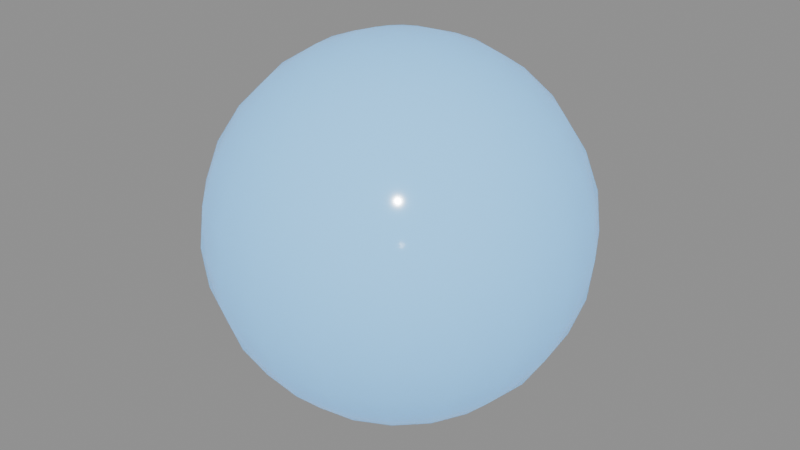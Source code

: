 # Source: water_pickup.blend  (saved by Blender 5.2.45; exported with 4.5.12 LTS)
import bpy
from mathutils import Matrix  # noqa: F401  (used for matrix-valued properties, if any)

bpy.ops.wm.read_factory_settings(use_empty=True)
scene = bpy.context.scene
scene.name = 'Scene'

# ---- materials (node trees are filled in below, after node groups)
mat_waterorb = bpy.data.materials.new('WaterOrb')
mat_waterorb.surface_render_method = 'BLENDED'
mat_waterorb.blend_method = 'BLEND'

# ---- material node trees
mat_waterorb.use_nodes = True; mat_waterorb.node_tree.nodes.clear()
_N = mat_waterorb.node_tree.nodes; _L = mat_waterorb.node_tree.links
n0 = _N.new('ShaderNodeBsdfPrincipled'); n0.name = 'Principled BSDF'; n0.location = (-200, 100)
n0.inputs[0].default_value = (0.25, 0.65, 0.95, 1.0)
n0.inputs[2].default_value = 0.1
n0.inputs[4].default_value = 0.85
n0.inputs[10].default_value = 0.005
n0.inputs[27].default_value = (0.12, 0.35, 0.65, 1.0)
n0.inputs[28].default_value = 0.9
n1 = _N.new('ShaderNodeOutputMaterial'); n1.name = 'Material Output'; n1.location = (200, 100)
_L.new(n0.outputs[0], n1.inputs[0])
n1.is_active_output = True

# ---- meshes
me_sphere = bpy.data.meshes.new('Sphere')
me_sphere.from_pydata([(0.0, 0.0, 0.76), (0.0, 0.3063, 0.5675), (0.0, 0.3315, 0.4957), (0.0, 0.3315, 0.3443), (0.0, 0.0, 0.08), (0.02338, 0.07195, 0.7515), (0.04559, 0.1403, 0.7263), (0.06551, 0.2016, 0.6858), (0.08214, 0.2528, 0.632), (0.09466, 0.2913, 0.5675), (0.1024, 0.3153, 0.4957), (0.1051, 0.3234, 0.42), (0.1024, 0.3153, 0.3443), (0.09466, 0.2913, 0.2725), (0.08214, 0.2528, 0.208), (0.06551, 0.2016, 0.1542), (0.04559, 0.1403, 0.1137), (0.02338, 0.07195, 0.08852), (0.04447, 0.06121, 0.7515), (0.08671, 0.1193, 0.7263), (0.1246, 0.1715, 0.6858), (0.1562, 0.2151, 0.632), (0.1801, 0.2478, 0.5675), (0.1948, 0.2682, 0.4957), (0.1998, 0.2751, 0.42), (0.1948, 0.2682, 0.3443), (0.1801, 0.2478, 0.2725), (0.1562, 0.2151, 0.208), (0.1246, 0.1715, 0.1542), (0.08671, 0.1193, 0.1137), (0.04447, 0.06121, 0.08852), (0.06121, 0.04447, 0.7515), (0.1193, 0.08671, 0.7263), (0.1715, 0.1246, 0.6858), (0.2151, 0.1562, 0.632), (0.2478, 0.1801, 0.5675), (0.2682, 0.1948, 0.4957), (0.2751, 0.1998, 0.42), (0.2682, 0.1948, 0.3443), (0.2478, 0.1801, 0.2725), (0.2151, 0.1562, 0.208), (0.1715, 0.1246, 0.1542), (0.1193, 0.08671, 0.1137), (0.06121, 0.04447, 0.08852), (0.07195, 0.02338, 0.7515), (0.1403, 0.04559, 0.7263), (0.2016, 0.06551, 0.6858), (0.2528, 0.08214, 0.632), (0.2913, 0.09466, 0.5675), (0.3153, 0.1024, 0.4957), (0.3234, 0.1051, 0.42), (0.3153, 0.1024, 0.3443), (0.2913, 0.09466, 0.2725), (0.2528, 0.08214, 0.208), (0.2016, 0.06551, 0.1542), (0.1403, 0.04559, 0.1137), (0.07195, 0.02338, 0.08852), (0.07566, 0.0, 0.7515), (0.1475, 0.0, 0.7263), (0.212, 0.0, 0.6858), (0.2658, 0.0, 0.632), (0.3063, 0.0, 0.5675), (0.3315, -7.451e-09, 0.4957), (0.34, 0.0, 0.42), (0.3315, -7.451e-09, 0.3443), (0.3063, 0.0, 0.2725), (0.2658, 0.0, 0.208), (0.212, 0.0, 0.1542), (0.1475, 0.0, 0.1137), (0.07566, 0.0, 0.08852), (0.07195, -0.02338, 0.7515), (0.1403, -0.04559, 0.7263), (0.2016, -0.06551, 0.6858), (0.2528, -0.08214, 0.632), (0.2913, -0.09466, 0.5675), (0.3153, -0.1024, 0.4957), (0.3234, -0.1051, 0.42), (0.3153, -0.1024, 0.3443), (0.2913, -0.09466, 0.2725), (0.2528, -0.08214, 0.208), (0.2016, -0.06551, 0.1542), (0.1403, -0.04559, 0.1137), (0.07195, -0.02338, 0.08852), (0.06121, -0.04447, 0.7515), (0.1193, -0.08671, 0.7263), (0.1715, -0.1246, 0.6858), (0.2151, -0.1562, 0.632), (0.2478, -0.1801, 0.5675), (0.2682, -0.1948, 0.4957), (0.2751, -0.1998, 0.42), (0.2682, -0.1948, 0.3443), (0.2478, -0.1801, 0.2725), (0.2151, -0.1562, 0.208), (0.1715, -0.1246, 0.1542), (0.1193, -0.08671, 0.1137), (0.06121, -0.04447, 0.08852), (0.04447, -0.06121, 0.7515), (0.08671, -0.1193, 0.7263), (0.1246, -0.1715, 0.6858), (0.1562, -0.2151, 0.632), (0.1801, -0.2478, 0.5675), (0.1948, -0.2682, 0.4957), (0.1998, -0.2751, 0.42), (0.1948, -0.2682, 0.3443), (0.1801, -0.2478, 0.2725), (0.1562, -0.2151, 0.208), (0.1246, -0.1715, 0.1542), (0.08671, -0.1193, 0.1137), (0.04447, -0.06121, 0.08852), (0.02338, -0.07195, 0.7515), (0.04559, -0.1403, 0.7263), (0.06551, -0.2016, 0.6858), (0.08214, -0.2528, 0.632), (0.09466, -0.2913, 0.5675), (0.1024, -0.3153, 0.4957), (0.1051, -0.3234, 0.42), (0.1024, -0.3153, 0.3443), (0.09466, -0.2913, 0.2725), (0.08214, -0.2528, 0.208), (0.06551, -0.2016, 0.1542), (0.04559, -0.1403, 0.1137), (0.02338, -0.07195, 0.08852), (-1.863e-09, -0.07566, 0.7515), (-1.118e-08, -0.1475, 0.7263), (0.0, -0.212, 0.6858), (0.0, -0.2658, 0.632), (0.0, -0.3063, 0.5675), (-2.98e-08, -0.3315, 0.4957), (0.0, -0.34, 0.42), (-2.98e-08, -0.3315, 0.3443), (0.0, -0.3063, 0.2725), (0.0, -0.2658, 0.208), (0.0, -0.212, 0.1542), (-1.118e-08, -0.1475, 0.1137), (-1.863e-09, -0.07566, 0.08852), (-0.02338, -0.07195, 0.7515), (-0.04559, -0.1403, 0.7263), (-0.06551, -0.2016, 0.6858), (-0.08214, -0.2528, 0.632), (-0.09466, -0.2913, 0.5675), (-0.1024, -0.3153, 0.4957), (-0.1051, -0.3234, 0.42), (-0.1024, -0.3153, 0.3443), (-0.09466, -0.2913, 0.2725), (-0.08214, -0.2528, 0.208), (-0.06551, -0.2016, 0.1542), (-0.04559, -0.1403, 0.1137), (-0.02338, -0.07195, 0.08852), (-0.04447, -0.06121, 0.7515), (-0.08671, -0.1193, 0.7263), (-0.1246, -0.1715, 0.6858), (-0.1562, -0.2151, 0.632), (-0.1801, -0.2478, 0.5675), (-0.1948, -0.2682, 0.4957), (-0.1998, -0.2751, 0.42), (-0.1948, -0.2682, 0.3443), (-0.1801, -0.2478, 0.2725), (-0.1562, -0.2151, 0.208), (-0.1246, -0.1715, 0.1542), (-0.08671, -0.1193, 0.1137), (-0.04447, -0.06121, 0.08852), (-0.06121, -0.04447, 0.7515), (-0.1193, -0.08671, 0.7263), (-0.1715, -0.1246, 0.6858), (-0.2151, -0.1562, 0.632), (-0.2478, -0.1801, 0.5675), (-0.2682, -0.1948, 0.4957), (-0.2751, -0.1998, 0.42), (-0.2682, -0.1948, 0.3443), (-0.2478, -0.1801, 0.2725), (-0.2151, -0.1562, 0.208), (-0.1715, -0.1246, 0.1542), (-0.1193, -0.08671, 0.1137), (-0.06121, -0.04447, 0.08852), (-0.07195, -0.02338, 0.7515), (-0.1403, -0.04559, 0.7263), (-0.2016, -0.06551, 0.6858), (-0.2528, -0.08214, 0.632), (-0.2913, -0.09466, 0.5675), (-0.3153, -0.1024, 0.4957), (-0.3234, -0.1051, 0.42), (-0.3153, -0.1024, 0.3443), (-0.2913, -0.09466, 0.2725), (-0.2528, -0.08214, 0.208), (-0.2016, -0.06551, 0.1542), (-0.1403, -0.04559, 0.1137), (-0.07195, -0.02338, 0.08852), (-0.07566, 1.863e-09, 0.7515), (-0.1475, 7.451e-09, 0.7263), (-0.212, 3.725e-09, 0.6858), (-0.2658, 0.0, 0.632), (-0.3063, -7.451e-09, 0.5675), (-0.3315, 2.235e-08, 0.4957), (-0.34, -1.49e-08, 0.42), (-0.3315, 2.235e-08, 0.3443), (-0.3063, -7.451e-09, 0.2725), (-0.2658, 0.0, 0.208), (-0.212, 3.725e-09, 0.1542), (-0.1475, 7.451e-09, 0.1137), (-0.07566, 1.863e-09, 0.08852), (-0.07195, 0.02338, 0.7515), (-0.1403, 0.04559, 0.7263), (-0.2016, 0.06551, 0.6858), (-0.2528, 0.08214, 0.632), (-0.2913, 0.09466, 0.5675), (-0.3153, 0.1024, 0.4957), (-0.3234, 0.1051, 0.42), (-0.3153, 0.1024, 0.3443), (-0.2913, 0.09466, 0.2725), (-0.2528, 0.08214, 0.208), (-0.2016, 0.06551, 0.1542), (-0.1403, 0.04559, 0.1137), (-0.07195, 0.02338, 0.08852), (-0.06121, 0.04447, 0.7515), (-0.1193, 0.08671, 0.7263), (-0.1715, 0.1246, 0.6858), (-0.2151, 0.1562, 0.632), (-0.2478, 0.1801, 0.5675), (-0.2682, 0.1948, 0.4957), (-0.2751, 0.1998, 0.42), (-0.2682, 0.1948, 0.3443), (-0.2478, 0.1801, 0.2725), (-0.2151, 0.1562, 0.208), (-0.1715, 0.1246, 0.1542), (-0.1193, 0.08671, 0.1137), (-0.06121, 0.04447, 0.08852), (-0.04447, 0.06121, 0.7515), (-0.08671, 0.1193, 0.7263), (-0.1246, 0.1715, 0.6858), (-0.1562, 0.2151, 0.632), (-0.1801, 0.2478, 0.5675), (-0.1948, 0.2682, 0.4957), (-0.1998, 0.2751, 0.42), (-0.1948, 0.2682, 0.3443), (-0.1801, 0.2478, 0.2725), (-0.1562, 0.2151, 0.208), (-0.1246, 0.1715, 0.1542), (-0.08671, 0.1193, 0.1137), (-0.04447, 0.06121, 0.08852), (-0.02338, 0.07195, 0.7515), (-0.04559, 0.1403, 0.7263), (-0.06551, 0.2016, 0.6858), (-0.08214, 0.2528, 0.632), (-0.09466, 0.2913, 0.5675), (-0.1024, 0.3153, 0.4957), (-0.1051, 0.3234, 0.42), (-0.1024, 0.3153, 0.3443), (-0.09466, 0.2913, 0.2725), (-0.08214, 0.2528, 0.208), (-0.06551, 0.2016, 0.1542), (-0.04559, 0.1403, 0.1137), (-0.02338, 0.07195, 0.08852), (0.0, 0.07566, 0.7515), (0.0, 0.1475, 0.7263), (-7.451e-09, 0.212, 0.6858), (0.0, 0.2658, 0.632), (-2.98e-08, 0.34, 0.42), (1.49e-08, 0.3063, 0.2725), (0.0, 0.2658, 0.208), (-7.451e-09, 0.212, 0.1542), (0.0, 0.1475, 0.1137), (0.0, 0.07566, 0.08852)], [], [(258, 257, 13, 14), (254, 253, 6, 7), (259, 258, 14, 15), (255, 254, 7, 8), (260, 259, 15, 16), (1, 255, 8, 9), (261, 260, 16, 17), (2, 1, 9, 10), (4, 261, 17), (256, 2, 10, 11), (3, 256, 11, 12), (252, 0, 5), (257, 3, 12, 13), (253, 252, 5, 6), (15, 14, 27, 28), (8, 7, 20, 21), (16, 15, 28, 29), (9, 8, 21, 22), (17, 16, 29, 30), (10, 9, 22, 23), (4, 17, 30), (11, 10, 23, 24), (12, 11, 24, 25), (5, 0, 18), (13, 12, 25, 26), (6, 5, 18, 19), (14, 13, 26, 27), (7, 6, 19, 20), (21, 20, 33, 34), (29, 28, 41, 42), (22, 21, 34, 35), (30, 29, 42, 43), (23, 22, 35, 36), (4, 30, 43), (24, 23, 36, 37), (25, 24, 37, 38), (18, 0, 31), (26, 25, 38, 39), (19, 18, 31, 32), (27, 26, 39, 40), (20, 19, 32, 33), (28, 27, 40, 41), (42, 41, 54, 55), (35, 34, 47, 48), (43, 42, 55, 56), (36, 35, 48, 49), (4, 43, 56), (37, 36, 49, 50), (38, 37, 50, 51), (31, 0, 44), (39, 38, 51, 52), (32, 31, 44, 45), (40, 39, 52, 53), (33, 32, 45, 46), (41, 40, 53, 54), (34, 33, 46, 47), (56, 55, 68, 69), (49, 48, 61, 62), (4, 56, 69), (50, 49, 62, 63), (51, 50, 63, 64), (44, 0, 57), (52, 51, 64, 65), (45, 44, 57, 58), (53, 52, 65, 66), (46, 45, 58, 59), (54, 53, 66, 67), (47, 46, 59, 60), (55, 54, 67, 68), (48, 47, 60, 61), (62, 61, 74, 75), (4, 69, 82), (63, 62, 75, 76), (64, 63, 76, 77), (57, 0, 70), (65, 64, 77, 78), (58, 57, 70, 71), (66, 65, 78, 79), (59, 58, 71, 72), (67, 66, 79, 80), (60, 59, 72, 73), (68, 67, 80, 81), (61, 60, 73, 74), (69, 68, 81, 82), (4, 82, 95), (76, 75, 88, 89), (77, 76, 89, 90), (70, 0, 83), (78, 77, 90, 91), (71, 70, 83, 84), (79, 78, 91, 92), (72, 71, 84, 85), (80, 79, 92, 93), (73, 72, 85, 86), (81, 80, 93, 94), (74, 73, 86, 87), (82, 81, 94, 95), (75, 74, 87, 88), (89, 88, 101, 102), (90, 89, 102, 103), (83, 0, 96), (91, 90, 103, 104), (84, 83, 96, 97), (92, 91, 104, 105), (85, 84, 97, 98), (93, 92, 105, 106), (86, 85, 98, 99), (94, 93, 106, 107), (87, 86, 99, 100), (95, 94, 107, 108), (88, 87, 100, 101), (4, 95, 108), (103, 102, 115, 116), (96, 0, 109), (104, 103, 116, 117), (97, 96, 109, 110), (105, 104, 117, 118), (98, 97, 110, 111), (106, 105, 118, 119), (99, 98, 111, 112), (107, 106, 119, 120), (100, 99, 112, 113), (108, 107, 120, 121), (101, 100, 113, 114), (4, 108, 121), (102, 101, 114, 115), (109, 0, 122), (117, 116, 129, 130), (110, 109, 122, 123), (118, 117, 130, 131), (111, 110, 123, 124), (119, 118, 131, 132), (112, 111, 124, 125), (120, 119, 132, 133), (113, 112, 125, 126), (121, 120, 133, 134), (114, 113, 126, 127), (4, 121, 134), (115, 114, 127, 128), (116, 115, 128, 129), (130, 129, 142, 143), (123, 122, 135, 136), (131, 130, 143, 144), (124, 123, 136, 137), (132, 131, 144, 145), (125, 124, 137, 138), (133, 132, 145, 146), (126, 125, 138, 139), (134, 133, 146, 147), (127, 126, 139, 140), (4, 134, 147), (128, 127, 140, 141), (129, 128, 141, 142), (122, 0, 135), (136, 135, 148, 149), (144, 143, 156, 157), (137, 136, 149, 150), (145, 144, 157, 158), (138, 137, 150, 151), (146, 145, 158, 159), (139, 138, 151, 152), (147, 146, 159, 160), (140, 139, 152, 153), (4, 147, 160), (141, 140, 153, 154), (142, 141, 154, 155), (135, 0, 148), (143, 142, 155, 156), (157, 156, 169, 170), (150, 149, 162, 163), (158, 157, 170, 171), (151, 150, 163, 164), (159, 158, 171, 172), (152, 151, 164, 165), (160, 159, 172, 173), (153, 152, 165, 166), (4, 160, 173), (154, 153, 166, 167), (155, 154, 167, 168), (148, 0, 161), (156, 155, 168, 169), (149, 148, 161, 162), (171, 170, 183, 184), (164, 163, 176, 177), (172, 171, 184, 185), (165, 164, 177, 178), (173, 172, 185, 186), (166, 165, 178, 179), (4, 173, 186), (167, 166, 179, 180), (168, 167, 180, 181), (161, 0, 174), (169, 168, 181, 182), (162, 161, 174, 175), (170, 169, 182, 183), (163, 162, 175, 176), (177, 176, 189, 190), (185, 184, 197, 198), (178, 177, 190, 191), (186, 185, 198, 199), (179, 178, 191, 192), (4, 186, 199), (180, 179, 192, 193), (181, 180, 193, 194), (174, 0, 187), (182, 181, 194, 195), (175, 174, 187, 188), (183, 182, 195, 196), (176, 175, 188, 189), (184, 183, 196, 197), (198, 197, 210, 211), (191, 190, 203, 204), (199, 198, 211, 212), (192, 191, 204, 205), (4, 199, 212), (193, 192, 205, 206), (194, 193, 206, 207), (187, 0, 200), (195, 194, 207, 208), (188, 187, 200, 201), (196, 195, 208, 209), (189, 188, 201, 202), (197, 196, 209, 210), (190, 189, 202, 203), (204, 203, 216, 217), (212, 211, 224, 225), (205, 204, 217, 218), (4, 212, 225), (206, 205, 218, 219), (207, 206, 219, 220), (200, 0, 213), (208, 207, 220, 221), (201, 200, 213, 214), (209, 208, 221, 222), (202, 201, 214, 215), (210, 209, 222, 223), (203, 202, 215, 216), (211, 210, 223, 224), (225, 224, 237, 238), (218, 217, 230, 231), (4, 225, 238), (219, 218, 231, 232), (220, 219, 232, 233), (213, 0, 226), (221, 220, 233, 234), (214, 213, 226, 227), (222, 221, 234, 235), (215, 214, 227, 228), (223, 222, 235, 236), (216, 215, 228, 229), (224, 223, 236, 237), (217, 216, 229, 230), (4, 238, 251), (232, 231, 244, 245), (233, 232, 245, 246), (226, 0, 239), (234, 233, 246, 247), (227, 226, 239, 240), (235, 234, 247, 248), (228, 227, 240, 241), (236, 235, 248, 249), (229, 228, 241, 242), (237, 236, 249, 250), (230, 229, 242, 243), (238, 237, 250, 251), (231, 230, 243, 244), (245, 244, 2, 256), (246, 245, 256, 3), (239, 0, 252), (247, 246, 3, 257), (240, 239, 252, 253), (248, 247, 257, 258), (241, 240, 253, 254), (249, 248, 258, 259), (242, 241, 254, 255), (250, 249, 259, 260), (243, 242, 255, 1), (251, 250, 260, 261), (244, 243, 1, 2), (4, 251, 261)])
me_sphere.polygons.foreach_set('use_smooth', [True] * 280)
_uv = me_sphere.uv_layers.new(name='UVMap')
_uv.uv.foreach_set('vector', [0.75, 0.2857, 0.75, 0.3571, 0.7, 0.3571, 0.7, 0.2857, 0.75, 0.7857, 0.75, 0.8571, 0.7, 0.8571, 0.7, 0.7857, 0.75, 0.2143, 0.75, 0.2857, 0.7, 0.2857, 0.7, 0.2143, 0.75, 0.7143, 0.75, 0.7857, 0.7, 0.7857, 0.7, 0.7143, 0.75, 0.1429, 0.75, 0.2143, 0.7, 0.2143, 0.7, 0.1429, 0.75, 0.6429, 0.75, 0.7143, 0.7, 0.7143, 0.7, 0.6429, 0.75, 0.07143, 0.75, 0.1429, 0.7, 0.1429, 0.7, 0.07143, 0.75, 0.5714, 0.75, 0.6429, 0.7, 0.6429, 0.7, 0.5714, 0.725, 5.96e-08, 0.75, 0.07143, 0.7, 0.07143, 0.75, 0.5, 0.75, 0.5714, 0.7, 0.5714, 0.7, 0.5, 0.75, 0.4286, 0.75, 0.5, 0.7, 0.5, 0.7, 0.4286, 0.75, 0.9286, 0.725, 1.0, 0.7, 0.9286, 0.75, 0.3571, 0.75, 0.4286, 0.7, 0.4286, 0.7, 0.3571, 0.75, 0.8571, 0.75, 0.9286, 0.7, 0.9286, 0.7, 0.8571, 0.7, 0.2143, 0.7, 0.2857, 0.65, 0.2857, 0.65, 0.2143, 0.7, 0.7143, 0.7, 0.7857, 0.65, 0.7857, 0.65, 0.7143, 0.7, 0.1429, 0.7, 0.2143, 0.65, 0.2143, 0.65, 0.1429, 0.7, 0.6429, 0.7, 0.7143, 0.65, 0.7143, 0.65, 0.6429, 0.7, 0.07143, 0.7, 0.1429, 0.65, 0.1429, 0.65, 0.07143, 0.7, 0.5714, 0.7, 0.6429, 0.65, 0.6429, 0.65, 0.5714, 0.675, 5.96e-08, 0.7, 0.07143, 0.65, 0.07143, 0.7, 0.5, 0.7, 0.5714, 0.65, 0.5714, 0.65, 0.5, 0.7, 0.4286, 0.7, 0.5, 0.65, 0.5, 0.65, 0.4286, 0.7, 0.9286, 0.675, 1.0, 0.65, 0.9286, 0.7, 0.3571, 0.7, 0.4286, 0.65, 0.4286, 0.65, 0.3571, 0.7, 0.8571, 0.7, 0.9286, 0.65, 0.9286, 0.65, 0.8571, 0.7, 0.2857, 0.7, 0.3571, 0.65, 0.3571, 0.65, 0.2857, 0.7, 0.7857, 0.7, 0.8571, 0.65, 0.8571, 0.65, 0.7857, 0.65, 0.7143, 0.65, 0.7857, 0.6, 0.7857, 0.6, 0.7143, 0.65, 0.1429, 0.65, 0.2143, 0.6, 0.2143, 0.6, 0.1429, 0.65, 0.6429, 0.65, 0.7143, 0.6, 0.7143, 0.6, 0.6429, 0.65, 0.07143, 0.65, 0.1429, 0.6, 0.1429, 0.6, 0.07143, 0.65, 0.5714, 0.65, 0.6429, 0.6, 0.6429, 0.6, 0.5714, 0.625, 5.96e-08, 0.65, 0.07143, 0.6, 0.07143, 0.65, 0.5, 0.65, 0.5714, 0.6, 0.5714, 0.6, 0.5, 0.65, 0.4286, 0.65, 0.5, 0.6, 0.5, 0.6, 0.4286, 0.65, 0.9286, 0.625, 1.0, 0.6, 0.9286, 0.65, 0.3571, 0.65, 0.4286, 0.6, 0.4286, 0.6, 0.3571, 0.65, 0.8571, 0.65, 0.9286, 0.6, 0.9286, 0.6, 0.8571, 0.65, 0.2857, 0.65, 0.3571, 0.6, 0.3571, 0.6, 0.2857, 0.65, 0.7857, 0.65, 0.8571, 0.6, 0.8571, 0.6, 0.7857, 0.65, 0.2143, 0.65, 0.2857, 0.6, 0.2857, 0.6, 0.2143, 0.6, 0.1429, 0.6, 0.2143, 0.55, 0.2143, 0.55, 0.1429, 0.6, 0.6429, 0.6, 0.7143, 0.55, 0.7143, 0.55, 0.6429, 0.6, 0.07143, 0.6, 0.1429, 0.55, 0.1429, 0.55, 0.07143, 0.6, 0.5714, 0.6, 0.6429, 0.55, 0.6429, 0.55, 0.5714, 0.575, 5.96e-08, 0.6, 0.07143, 0.55, 0.07143, 0.6, 0.5, 0.6, 0.5714, 0.55, 0.5714, 0.55, 0.5, 0.6, 0.4286, 0.6, 0.5, 0.55, 0.5, 0.55, 0.4286, 0.6, 0.9286, 0.575, 1.0, 0.55, 0.9286, 0.6, 0.3571, 0.6, 0.4286, 0.55, 0.4286, 0.55, 0.3571, 0.6, 0.8571, 0.6, 0.9286, 0.55, 0.9286, 0.55, 0.8571, 0.6, 0.2857, 0.6, 0.3571, 0.55, 0.3571, 0.55, 0.2857, 0.6, 0.7857, 0.6, 0.8571, 0.55, 0.8571, 0.55, 0.7857, 0.6, 0.2143, 0.6, 0.2857, 0.55, 0.2857, 0.55, 0.2143, 0.6, 0.7143, 0.6, 0.7857, 0.55, 0.7857, 0.55, 0.7143, 0.55, 0.07143, 0.55, 0.1429, 0.5, 0.1429, 0.5, 0.07143, 0.55, 0.5714, 0.55, 0.6429, 0.5, 0.6429, 0.5, 0.5714, 0.525, 5.96e-08, 0.55, 0.07143, 0.5, 0.07143, 0.55, 0.5, 0.55, 0.5714, 0.5, 0.5714, 0.5, 0.5, 0.55, 0.4286, 0.55, 0.5, 0.5, 0.5, 0.5, 0.4286, 0.55, 0.9286, 0.525, 1.0, 0.5, 0.9286, 0.55, 0.3571, 0.55, 0.4286, 0.5, 0.4286, 0.5, 0.3571, 0.55, 0.8571, 0.55, 0.9286, 0.5, 0.9286, 0.5, 0.8571, 0.55, 0.2857, 0.55, 0.3571, 0.5, 0.3571, 0.5, 0.2857, 0.55, 0.7857, 0.55, 0.8571, 0.5, 0.8571, 0.5, 0.7857, 0.55, 0.2143, 0.55, 0.2857, 0.5, 0.2857, 0.5, 0.2143, 0.55, 0.7143, 0.55, 0.7857, 0.5, 0.7857, 0.5, 0.7143, 0.55, 0.1429, 0.55, 0.2143, 0.5, 0.2143, 0.5, 0.1429, 0.55, 0.6429, 0.55, 0.7143, 0.5, 0.7143, 0.5, 0.6429, 0.5, 0.5714, 0.5, 0.6429, 0.45, 0.6429, 0.45, 0.5714, 0.475, 5.96e-08, 0.5, 0.07143, 0.45, 0.07143, 0.5, 0.5, 0.5, 0.5714, 0.45, 0.5714, 0.45, 0.5, 0.5, 0.4286, 0.5, 0.5, 0.45, 0.5, 0.45, 0.4286, 0.5, 0.9286, 0.475, 1.0, 0.45, 0.9286, 0.5, 0.3571, 0.5, 0.4286, 0.45, 0.4286, 0.45, 0.3571, 0.5, 0.8571, 0.5, 0.9286, 0.45, 0.9286, 0.45, 0.8571, 0.5, 0.2857, 0.5, 0.3571, 0.45, 0.3571, 0.45, 0.2857, 0.5, 0.7857, 0.5, 0.8571, 0.45, 0.8571, 0.45, 0.7857, 0.5, 0.2143, 0.5, 0.2857, 0.45, 0.2857, 0.45, 0.2143, 0.5, 0.7143, 0.5, 0.7857, 0.45, 0.7857, 0.45, 0.7143, 0.5, 0.1429, 0.5, 0.2143, 0.45, 0.2143, 0.45, 0.1429, 0.5, 0.6429, 0.5, 0.7143, 0.45, 0.7143, 0.45, 0.6429, 0.5, 0.07143, 0.5, 0.1429, 0.45, 0.1429, 0.45, 0.07143, 0.425, 5.96e-08, 0.45, 0.07143, 0.4, 0.07143, 0.45, 0.5, 0.45, 0.5714, 0.4, 0.5714, 0.4, 0.5, 0.45, 0.4286, 0.45, 0.5, 0.4, 0.5, 0.4, 0.4286, 0.45, 0.9286, 0.425, 1.0, 0.4, 0.9286, 0.45, 0.3571, 0.45, 0.4286, 0.4, 0.4286, 0.4, 0.3571, 0.45, 0.8571, 0.45, 0.9286, 0.4, 0.9286, 0.4, 0.8571, 0.45, 0.2857, 0.45, 0.3571, 0.4, 0.3571, 0.4, 0.2857, 0.45, 0.7857, 0.45, 0.8571, 0.4, 0.8571, 0.4, 0.7857, 0.45, 0.2143, 0.45, 0.2857, 0.4, 0.2857, 0.4, 0.2143, 0.45, 0.7143, 0.45, 0.7857, 0.4, 0.7857, 0.4, 0.7143, 0.45, 0.1429, 0.45, 0.2143, 0.4, 0.2143, 0.4, 0.1429, 0.45, 0.6429, 0.45, 0.7143, 0.4, 0.7143, 0.4, 0.6429, 0.45, 0.07143, 0.45, 0.1429, 0.4, 0.1429, 0.4, 0.07143, 0.45, 0.5714, 0.45, 0.6429, 0.4, 0.6429, 0.4, 0.5714, 0.4, 0.5, 0.4, 0.5714, 0.35, 0.5714, 0.35, 0.5, 0.4, 0.4286, 0.4, 0.5, 0.35, 0.5, 0.35, 0.4286, 0.4, 0.9286, 0.375, 1.0, 0.35, 0.9286, 0.4, 0.3571, 0.4, 0.4286, 0.35, 0.4286, 0.35, 0.3571, 0.4, 0.8571, 0.4, 0.9286, 0.35, 0.9286, 0.35, 0.8571, 0.4, 0.2857, 0.4, 0.3571, 0.35, 0.3571, 0.35, 0.2857, 0.4, 0.7857, 0.4, 0.8571, 0.35, 0.8571, 0.35, 0.7857, 0.4, 0.2143, 0.4, 0.2857, 0.35, 0.2857, 0.35, 0.2143, 0.4, 0.7143, 0.4, 0.7857, 0.35, 0.7857, 0.35, 0.7143, 0.4, 0.1429, 0.4, 0.2143, 0.35, 0.2143, 0.35, 0.1429, 0.4, 0.6429, 0.4, 0.7143, 0.35, 0.7143, 0.35, 0.6429, 0.4, 0.07143, 0.4, 0.1429, 0.35, 0.1429, 0.35, 0.07143, 0.4, 0.5714, 0.4, 0.6429, 0.35, 0.6429, 0.35, 0.5714, 0.375, 5.96e-08, 0.4, 0.07143, 0.35, 0.07143, 0.35, 0.4286, 0.35, 0.5, 0.3, 0.5, 0.3, 0.4286, 0.35, 0.9286, 0.325, 1.0, 0.3, 0.9286, 0.35, 0.3571, 0.35, 0.4286, 0.3, 0.4286, 0.3, 0.3571, 0.35, 0.8571, 0.35, 0.9286, 0.3, 0.9286, 0.3, 0.8571, 0.35, 0.2857, 0.35, 0.3571, 0.3, 0.3571, 0.3, 0.2857, 0.35, 0.7857, 0.35, 0.8571, 0.3, 0.8571, 0.3, 0.7857, 0.35, 0.2143, 0.35, 0.2857, 0.3, 0.2857, 0.3, 0.2143, 0.35, 0.7143, 0.35, 0.7857, 0.3, 0.7857, 0.3, 0.7143, 0.35, 0.1429, 0.35, 0.2143, 0.3, 0.2143, 0.3, 0.1429, 0.35, 0.6429, 0.35, 0.7143, 0.3, 0.7143, 0.3, 0.6429, 0.35, 0.07143, 0.35, 0.1429, 0.3, 0.1429, 0.3, 0.07143, 0.35, 0.5714, 0.35, 0.6429, 0.3, 0.6429, 0.3, 0.5714, 0.325, 5.96e-08, 0.35, 0.07143, 0.3, 0.07143, 0.35, 0.5, 0.35, 0.5714, 0.3, 0.5714, 0.3, 0.5, 0.3, 0.9286, 0.275, 1.0, 0.25, 0.9286, 0.3, 0.3571, 0.3, 0.4286, 0.25, 0.4286, 0.25, 0.3571, 0.3, 0.8571, 0.3, 0.9286, 0.25, 0.9286, 0.25, 0.8571, 0.3, 0.2857, 0.3, 0.3571, 0.25, 0.3571, 0.25, 0.2857, 0.3, 0.7857, 0.3, 0.8571, 0.25, 0.8571, 0.25, 0.7857, 0.3, 0.2143, 0.3, 0.2857, 0.25, 0.2857, 0.25, 0.2143, 0.3, 0.7143, 0.3, 0.7857, 0.25, 0.7857, 0.25, 0.7143, 0.3, 0.1429, 0.3, 0.2143, 0.25, 0.2143, 0.25, 0.1429, 0.3, 0.6429, 0.3, 0.7143, 0.25, 0.7143, 0.25, 0.6429, 0.3, 0.07143, 0.3, 0.1429, 0.25, 0.1429, 0.25, 0.07143, 0.3, 0.5714, 0.3, 0.6429, 0.25, 0.6429, 0.25, 0.5714, 0.275, 5.96e-08, 0.3, 0.07143, 0.25, 0.07143, 0.3, 0.5, 0.3, 0.5714, 0.25, 0.5714, 0.25, 0.5, 0.3, 0.4286, 0.3, 0.5, 0.25, 0.5, 0.25, 0.4286, 0.25, 0.3571, 0.25, 0.4286, 0.2, 0.4286, 0.2, 0.3571, 0.25, 0.8571, 0.25, 0.9286, 0.2, 0.9286, 0.2, 0.8571, 0.25, 0.2857, 0.25, 0.3571, 0.2, 0.3571, 0.2, 0.2857, 0.25, 0.7857, 0.25, 0.8571, 0.2, 0.8571, 0.2, 0.7857, 0.25, 0.2143, 0.25, 0.2857, 0.2, 0.2857, 0.2, 0.2143, 0.25, 0.7143, 0.25, 0.7857, 0.2, 0.7857, 0.2, 0.7143, 0.25, 0.1429, 0.25, 0.2143, 0.2, 0.2143, 0.2, 0.1429, 0.25, 0.6429, 0.25, 0.7143, 0.2, 0.7143, 0.2, 0.6429, 0.25, 0.07143, 0.25, 0.1429, 0.2, 0.1429, 0.2, 0.07143, 0.25, 0.5714, 0.25, 0.6429, 0.2, 0.6429, 0.2, 0.5714, 0.225, 5.96e-08, 0.25, 0.07143, 0.2, 0.07143, 0.25, 0.5, 0.25, 0.5714, 0.2, 0.5714, 0.2, 0.5, 0.25, 0.4286, 0.25, 0.5, 0.2, 0.5, 0.2, 0.4286, 0.25, 0.9286, 0.225, 1.0, 0.2, 0.9286, 0.2, 0.8571, 0.2, 0.9286, 0.15, 0.9286, 0.15, 0.8571, 0.2, 0.2857, 0.2, 0.3571, 0.15, 0.3571, 0.15, 0.2857, 0.2, 0.7857, 0.2, 0.8571, 0.15, 0.8571, 0.15, 0.7857, 0.2, 0.2143, 0.2, 0.2857, 0.15, 0.2857, 0.15, 0.2143, 0.2, 0.7143, 0.2, 0.7857, 0.15, 0.7857, 0.15, 0.7143, 0.2, 0.1429, 0.2, 0.2143, 0.15, 0.2143, 0.15, 0.1429, 0.2, 0.6429, 0.2, 0.7143, 0.15, 0.7143, 0.15, 0.6429, 0.2, 0.07143, 0.2, 0.1429, 0.15, 0.1429, 0.15, 0.07143, 0.2, 0.5714, 0.2, 0.6429, 0.15, 0.6429, 0.15, 0.5714, 0.175, 5.96e-08, 0.2, 0.07143, 0.15, 0.07143, 0.2, 0.5, 0.2, 0.5714, 0.15, 0.5714, 0.15, 0.5, 0.2, 0.4286, 0.2, 0.5, 0.15, 0.5, 0.15, 0.4286, 0.2, 0.9286, 0.175, 1.0, 0.15, 0.9286, 0.2, 0.3571, 0.2, 0.4286, 0.15, 0.4286, 0.15, 0.3571, 0.15, 0.2857, 0.15, 0.3571, 0.1, 0.3571, 0.1, 0.2857, 0.15, 0.7857, 0.15, 0.8571, 0.1, 0.8571, 0.1, 0.7857, 0.15, 0.2143, 0.15, 0.2857, 0.1, 0.2857, 0.1, 0.2143, 0.15, 0.7143, 0.15, 0.7857, 0.1, 0.7857, 0.1, 0.7143, 0.15, 0.1429, 0.15, 0.2143, 0.1, 0.2143, 0.1, 0.1429, 0.15, 0.6429, 0.15, 0.7143, 0.1, 0.7143, 0.1, 0.6429, 0.15, 0.07143, 0.15, 0.1429, 0.1, 0.1429, 0.1, 0.07143, 0.15, 0.5714, 0.15, 0.6429, 0.1, 0.6429, 0.1, 0.5714, 0.125, 5.96e-08, 0.15, 0.07143, 0.1, 0.07143, 0.15, 0.5, 0.15, 0.5714, 0.1, 0.5714, 0.1, 0.5, 0.15, 0.4286, 0.15, 0.5, 0.1, 0.5, 0.1, 0.4286, 0.15, 0.9286, 0.125, 1.0, 0.1, 0.9286, 0.15, 0.3571, 0.15, 0.4286, 0.1, 0.4286, 0.1, 0.3571, 0.15, 0.8571, 0.15, 0.9286, 0.1, 0.9286, 0.1, 0.8571, 0.1, 0.2143, 0.1, 0.2857, 0.05, 0.2857, 0.05, 0.2143, 0.1, 0.7143, 0.1, 0.7857, 0.05, 0.7857, 0.05, 0.7143, 0.1, 0.1429, 0.1, 0.2143, 0.05, 0.2143, 0.05, 0.1429, 0.1, 0.6429, 0.1, 0.7143, 0.05, 0.7143, 0.05, 0.6429, 0.1, 0.07143, 0.1, 0.1429, 0.05, 0.1429, 0.05, 0.07143, 0.1, 0.5714, 0.1, 0.6429, 0.05, 0.6429, 0.05, 0.5714, 0.075, 5.96e-08, 0.1, 0.07143, 0.05, 0.07143, 0.1, 0.5, 0.1, 0.5714, 0.05, 0.5714, 0.05, 0.5, 0.1, 0.4286, 0.1, 0.5, 0.05, 0.5, 0.05, 0.4286, 0.1, 0.9286, 0.075, 1.0, 0.05, 0.9286, 0.1, 0.3571, 0.1, 0.4286, 0.05, 0.4286, 0.05, 0.3571, 0.1, 0.8571, 0.1, 0.9286, 0.05, 0.9286, 0.05, 0.8571, 0.1, 0.2857, 0.1, 0.3571, 0.05, 0.3571, 0.05, 0.2857, 0.1, 0.7857, 0.1, 0.8571, 0.05, 0.8571, 0.05, 0.7857, 0.05, 0.7143, 0.05, 0.7857, 0.0, 0.7857, 0.0, 0.7143, 0.05, 0.1429, 0.05, 0.2143, 0.0, 0.2143, 0.0, 0.1429, 0.05, 0.6429, 0.05, 0.7143, 0.0, 0.7143, 2.98e-08, 0.6429, 0.05, 0.07143, 0.05, 0.1429, 0.0, 0.1429, 0.0, 0.07143, 0.05, 0.5714, 0.05, 0.6429, 2.98e-08, 0.6429, 0.0, 0.5714, 0.025, 5.96e-08, 0.05, 0.07143, 0.0, 0.07143, 0.05, 0.5, 0.05, 0.5714, 0.0, 0.5714, 2.98e-08, 0.5, 0.05, 0.4286, 0.05, 0.5, 2.98e-08, 0.5, 0.0, 0.4286, 0.05, 0.9286, 0.025, 1.0, 0.0, 0.9286, 0.05, 0.3571, 0.05, 0.4286, 0.0, 0.4286, 2.98e-08, 0.3571, 0.05, 0.8571, 0.05, 0.9286, 0.0, 0.9286, 0.0, 0.8571, 0.05, 0.2857, 0.05, 0.3571, 2.98e-08, 0.3571, 0.0, 0.2857, 0.05, 0.7857, 0.05, 0.8571, 0.0, 0.8571, 0.0, 0.7857, 0.05, 0.2143, 0.05, 0.2857, 0.0, 0.2857, 0.0, 0.2143, 1.0, 0.1429, 1.0, 0.2143, 0.95, 0.2143, 0.95, 0.1429, 1.0, 0.6429, 1.0, 0.7143, 0.95, 0.7143, 0.95, 0.6429, 1.0, 0.07143, 1.0, 0.1429, 0.95, 0.1429, 0.95, 0.07143, 1.0, 0.5714, 1.0, 0.6429, 0.95, 0.6429, 0.95, 0.5714, 0.975, 5.96e-08, 1.0, 0.07143, 0.95, 0.07143, 1.0, 0.5, 1.0, 0.5714, 0.95, 0.5714, 0.95, 0.5, 1.0, 0.4286, 1.0, 0.5, 0.95, 0.5, 0.95, 0.4286, 1.0, 0.9286, 0.975, 1.0, 0.95, 0.9286, 1.0, 0.3571, 1.0, 0.4286, 0.95, 0.4286, 0.95, 0.3571, 1.0, 0.8571, 1.0, 0.9286, 0.95, 0.9286, 0.95, 0.8571, 1.0, 0.2857, 1.0, 0.3571, 0.95, 0.3571, 0.95, 0.2857, 1.0, 0.7857, 1.0, 0.8571, 0.95, 0.8571, 0.95, 0.7857, 1.0, 0.2143, 1.0, 0.2857, 0.95, 0.2857, 0.95, 0.2143, 1.0, 0.7143, 1.0, 0.7857, 0.95, 0.7857, 0.95, 0.7143, 0.95, 0.6429, 0.95, 0.7143, 0.9, 0.7143, 0.9, 0.6429, 0.95, 0.07143, 0.95, 0.1429, 0.9, 0.1429, 0.9, 0.07143, 0.95, 0.5714, 0.95, 0.6429, 0.9, 0.6429, 0.9, 0.5714, 0.925, 5.96e-08, 0.95, 0.07143, 0.9, 0.07143, 0.95, 0.5, 0.95, 0.5714, 0.9, 0.5714, 0.9, 0.5, 0.95, 0.4286, 0.95, 0.5, 0.9, 0.5, 0.9, 0.4286, 0.95, 0.9286, 0.925, 1.0, 0.9, 0.9286, 0.95, 0.3571, 0.95, 0.4286, 0.9, 0.4286, 0.9, 0.3571, 0.95, 0.8571, 0.95, 0.9286, 0.9, 0.9286, 0.9, 0.8571, 0.95, 0.2857, 0.95, 0.3571, 0.9, 0.3571, 0.9, 0.2857, 0.95, 0.7857, 0.95, 0.8571, 0.9, 0.8571, 0.9, 0.7857, 0.95, 0.2143, 0.95, 0.2857, 0.9, 0.2857, 0.9, 0.2143, 0.95, 0.7143, 0.95, 0.7857, 0.9, 0.7857, 0.9, 0.7143, 0.95, 0.1429, 0.95, 0.2143, 0.9, 0.2143, 0.9, 0.1429, 0.9, 0.07143, 0.9, 0.1429, 0.85, 0.1429, 0.85, 0.07143, 0.9, 0.5714, 0.9, 0.6429, 0.85, 0.6429, 0.85, 0.5714, 0.875, 5.96e-08, 0.9, 0.07143, 0.85, 0.07143, 0.9, 0.5, 0.9, 0.5714, 0.85, 0.5714, 0.85, 0.5, 0.9, 0.4286, 0.9, 0.5, 0.85, 0.5, 0.85, 0.4286, 0.9, 0.9286, 0.875, 1.0, 0.85, 0.9286, 0.9, 0.3571, 0.9, 0.4286, 0.85, 0.4286, 0.85, 0.3571, 0.9, 0.8571, 0.9, 0.9286, 0.85, 0.9286, 0.85, 0.8571, 0.9, 0.2857, 0.9, 0.3571, 0.85, 0.3571, 0.85, 0.2857, 0.9, 0.7857, 0.9, 0.8571, 0.85, 0.8571, 0.85, 0.7857, 0.9, 0.2143, 0.9, 0.2857, 0.85, 0.2857, 0.85, 0.2143, 0.9, 0.7143, 0.9, 0.7857, 0.85, 0.7857, 0.85, 0.7143, 0.9, 0.1429, 0.9, 0.2143, 0.85, 0.2143, 0.85, 0.1429, 0.9, 0.6429, 0.9, 0.7143, 0.85, 0.7143, 0.85, 0.6429, 0.825, 5.96e-08, 0.85, 0.07143, 0.8, 0.07143, 0.85, 0.5, 0.85, 0.5714, 0.8, 0.5714, 0.8, 0.5, 0.85, 0.4286, 0.85, 0.5, 0.8, 0.5, 0.8, 0.4286, 0.85, 0.9286, 0.825, 1.0, 0.8, 0.9286, 0.85, 0.3571, 0.85, 0.4286, 0.8, 0.4286, 0.8, 0.3571, 0.85, 0.8571, 0.85, 0.9286, 0.8, 0.9286, 0.8, 0.8571, 0.85, 0.2857, 0.85, 0.3571, 0.8, 0.3571, 0.8, 0.2857, 0.85, 0.7857, 0.85, 0.8571, 0.8, 0.8571, 0.8, 0.7857, 0.85, 0.2143, 0.85, 0.2857, 0.8, 0.2857, 0.8, 0.2143, 0.85, 0.7143, 0.85, 0.7857, 0.8, 0.7857, 0.8, 0.7143, 0.85, 0.1429, 0.85, 0.2143, 0.8, 0.2143, 0.8, 0.1429, 0.85, 0.6429, 0.85, 0.7143, 0.8, 0.7143, 0.8, 0.6429, 0.85, 0.07143, 0.85, 0.1429, 0.8, 0.1429, 0.8, 0.07143, 0.85, 0.5714, 0.85, 0.6429, 0.8, 0.6429, 0.8, 0.5714, 0.8, 0.5, 0.8, 0.5714, 0.75, 0.5714, 0.75, 0.5, 0.8, 0.4286, 0.8, 0.5, 0.75, 0.5, 0.75, 0.4286, 0.8, 0.9286, 0.775, 1.0, 0.75, 0.9286, 0.8, 0.3571, 0.8, 0.4286, 0.75, 0.4286, 0.75, 0.3571, 0.8, 0.8571, 0.8, 0.9286, 0.75, 0.9286, 0.75, 0.8571, 0.8, 0.2857, 0.8, 0.3571, 0.75, 0.3571, 0.75, 0.2857, 0.8, 0.7857, 0.8, 0.8571, 0.75, 0.8571, 0.75, 0.7857, 0.8, 0.2143, 0.8, 0.2857, 0.75, 0.2857, 0.75, 0.2143, 0.8, 0.7143, 0.8, 0.7857, 0.75, 0.7857, 0.75, 0.7143, 0.8, 0.1429, 0.8, 0.2143, 0.75, 0.2143, 0.75, 0.1429, 0.8, 0.6429, 0.8, 0.7143, 0.75, 0.7143, 0.75, 0.6429, 0.8, 0.07143, 0.8, 0.1429, 0.75, 0.1429, 0.75, 0.07143, 0.8, 0.5714, 0.8, 0.6429, 0.75, 0.6429, 0.75, 0.5714, 0.775, 5.96e-08, 0.8, 0.07143, 0.75, 0.07143])
me_sphere.materials.append(mat_waterorb)
me_sphere.update()

# ---- objects
ob_water = bpy.data.objects.new('Water', me_sphere)
ob_waterpickup = bpy.data.objects.new('WaterPickup', None)

# ---- transforms, parenting, visibility, modifiers, constraints
ob_water.parent = ob_waterpickup
ob_water.location = (0.0, 0.0, 0.0)
ob_waterpickup.location = (0.0, 0.0, 0.0)

# ---- collection membership
scene.collection.objects.link(ob_water)
scene.collection.objects.link(ob_waterpickup)

# ---- scene / render settings (as saved in the file)
scene.frame_start = 1; scene.frame_end = 250; scene.frame_set(1)
scene.render.engine = 'BLENDER_EEVEE_NEXT'
scene.render.bake_bias = 0.0
scene.render.bake_samples = 0
scene.render.compositor_device = 'GPU'
scene.eevee.use_volume_custom_range = False
scene.eevee.fast_gi_thickness_near = 0.1
scene.eevee.fast_gi_thickness_far = 0.0
scene.eevee.ray_tracing_options.screen_trace_thickness = 0.1
bpy.context.view_layer.update()

# ---- added for rendering (the .blend has no active camera and no usable light): camera, sun + grey world if the file has none
cam_auto = bpy.data.cameras.new('AutoCamera')
cam_auto.lens = 50.0
cam_auto.sensor_width = 36.0
cam_auto.clip_end = 1000.0
ob_auto_camera = bpy.data.objects.new('AutoCamera', cam_auto)
scene.collection.objects.link(ob_auto_camera)
ob_auto_camera.location = (1.08972, -1.30767, 1.29178)
ob_auto_camera.rotation_euler = (1.09748, -7.21219e-08, 0.694738)
scene.camera = ob_auto_camera
light_auto_sun = bpy.data.lights.new('AutoSun', 'SUN')
light_auto_sun.energy = 3.0
light_auto_sun.angle = 0.0523599
ob_auto_sun = bpy.data.objects.new('AutoSun', light_auto_sun)
scene.collection.objects.link(ob_auto_sun)
ob_auto_sun.rotation_euler = (0.872665, 0.174533, 0.523599)
if scene.world is None:
    world_auto = bpy.data.worlds.new('AutoWorld')
    world_auto.color = (0.3, 0.3, 0.3)
    scene.world = world_auto
bpy.context.view_layer.update()
